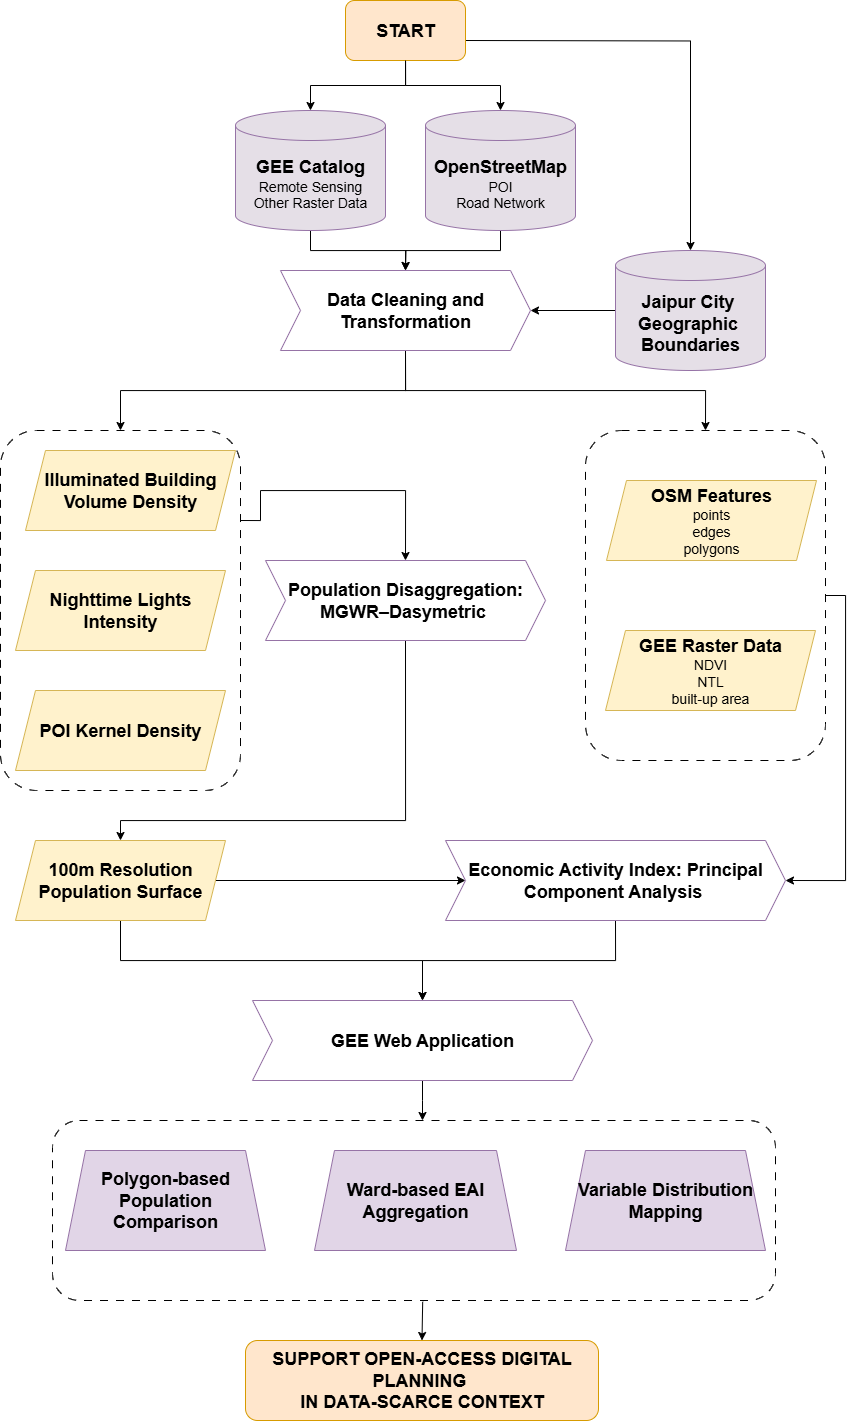

The diagram above was exported from draw.io. Its source (the exported page's mxGraphModel, read from the mxfile embedded in the PNG):
<mxGraphModel dx="1389" dy="713" grid="1" gridSize="10" guides="1" tooltips="1" connect="1" arrows="1" fold="1" page="1" pageScale="1" pageWidth="1654" pageHeight="2336" math="0" shadow="0">
  <root>
    <mxCell id="0" />
    <mxCell id="1" parent="0" />
    <mxCell id="114OkRVv3Xgc3e4qU7xZ-52" value="" style="rounded=1;whiteSpace=wrap;html=1;fillColor=none;dashed=1;dashPattern=8 8;" vertex="1" parent="1">
      <mxGeometry x="405" y="460" width="240" height="360" as="geometry" />
    </mxCell>
    <mxCell id="114OkRVv3Xgc3e4qU7xZ-84" value="" style="rounded=1;whiteSpace=wrap;html=1;fillColor=none;dashed=1;dashPattern=8 8;" vertex="1" parent="1">
      <mxGeometry x="457" y="1150" width="723" height="180" as="geometry" />
    </mxCell>
    <mxCell id="114OkRVv3Xgc3e4qU7xZ-62" style="edgeStyle=orthogonalEdgeStyle;rounded=0;orthogonalLoop=1;jettySize=auto;html=1;exitX=1;exitY=0.5;exitDx=0;exitDy=0;entryX=1;entryY=0.5;entryDx=0;entryDy=0;" edge="1" parent="1" source="114OkRVv3Xgc3e4qU7xZ-39" target="114OkRVv3Xgc3e4qU7xZ-60">
      <mxGeometry relative="1" as="geometry" />
    </mxCell>
    <mxCell id="114OkRVv3Xgc3e4qU7xZ-39" value="" style="rounded=1;whiteSpace=wrap;html=1;fillColor=none;dashed=1;dashPattern=8 8;" vertex="1" parent="1">
      <mxGeometry x="990" y="460" width="240" height="330" as="geometry" />
    </mxCell>
    <mxCell id="114OkRVv3Xgc3e4qU7xZ-23" style="edgeStyle=orthogonalEdgeStyle;rounded=0;orthogonalLoop=1;jettySize=auto;html=1;exitX=0.5;exitY=1;exitDx=0;exitDy=0;exitPerimeter=0;entryX=0.5;entryY=0;entryDx=0;entryDy=0;" edge="1" parent="1" source="114OkRVv3Xgc3e4qU7xZ-2" target="114OkRVv3Xgc3e4qU7xZ-20">
      <mxGeometry relative="1" as="geometry" />
    </mxCell>
    <mxCell id="114OkRVv3Xgc3e4qU7xZ-2" value="&lt;font style=&quot;font-size: 18px;&quot;&gt;&lt;b&gt;OpenStreetMap&lt;/b&gt;&lt;/font&gt;&lt;div&gt;&lt;font style=&quot;font-size: 14px;&quot;&gt;POI&lt;/font&gt;&lt;br&gt;&lt;div&gt;&lt;font style=&quot;font-size: 14px;&quot;&gt;Road Network&lt;/font&gt;&lt;/div&gt;&lt;/div&gt;" style="shape=cylinder3;whiteSpace=wrap;html=1;boundedLbl=1;backgroundOutline=1;size=15;fillColor=#E5DFE7;strokeColor=#9673a6;" vertex="1" parent="1">
      <mxGeometry x="830" y="140" width="150" height="120" as="geometry" />
    </mxCell>
    <mxCell id="114OkRVv3Xgc3e4qU7xZ-24" style="edgeStyle=orthogonalEdgeStyle;rounded=0;orthogonalLoop=1;jettySize=auto;html=1;exitX=0.5;exitY=1;exitDx=0;exitDy=0;exitPerimeter=0;" edge="1" parent="1" source="114OkRVv3Xgc3e4qU7xZ-3">
      <mxGeometry relative="1" as="geometry">
        <mxPoint x="809.9999999999999" y="300" as="targetPoint" />
      </mxGeometry>
    </mxCell>
    <mxCell id="114OkRVv3Xgc3e4qU7xZ-3" value="&lt;span style=&quot;font-size: 18px;&quot;&gt;&lt;b&gt;GEE Catalog&lt;/b&gt;&lt;/span&gt;&lt;br&gt;&lt;div&gt;&lt;span style=&quot;font-size: 14px;&quot;&gt;Remote Sensing&lt;/span&gt;&lt;br&gt;&lt;div&gt;&lt;font style=&quot;font-size: 14px;&quot;&gt;Other Raster Data&lt;/font&gt;&lt;/div&gt;&lt;/div&gt;" style="shape=cylinder3;whiteSpace=wrap;html=1;boundedLbl=1;backgroundOutline=1;size=15;fillColor=#E5DFE7;strokeColor=#9673a6;" vertex="1" parent="1">
      <mxGeometry x="640" y="140" width="150" height="120" as="geometry" />
    </mxCell>
    <mxCell id="114OkRVv3Xgc3e4qU7xZ-11" style="edgeStyle=orthogonalEdgeStyle;rounded=0;orthogonalLoop=1;jettySize=auto;html=1;exitX=1;exitY=0.5;exitDx=0;exitDy=0;entryX=0.5;entryY=0;entryDx=0;entryDy=0;entryPerimeter=0;" edge="1" parent="1" target="114OkRVv3Xgc3e4qU7xZ-14">
      <mxGeometry relative="1" as="geometry">
        <mxPoint x="1090" y="190" as="targetPoint" />
        <mxPoint x="870" y="70.00000000000011" as="sourcePoint" />
      </mxGeometry>
    </mxCell>
    <mxCell id="114OkRVv3Xgc3e4qU7xZ-17" style="edgeStyle=orthogonalEdgeStyle;rounded=0;orthogonalLoop=1;jettySize=auto;html=1;" edge="1" parent="1" source="114OkRVv3Xgc3e4qU7xZ-13" target="114OkRVv3Xgc3e4qU7xZ-2">
      <mxGeometry relative="1" as="geometry" />
    </mxCell>
    <mxCell id="114OkRVv3Xgc3e4qU7xZ-13" value="&lt;font style=&quot;font-size: 18px;&quot;&gt;&lt;b&gt;START&lt;/b&gt;&lt;/font&gt;" style="rounded=1;whiteSpace=wrap;html=1;fillColor=#ffe6cc;strokeColor=#d79b00;" vertex="1" parent="1">
      <mxGeometry x="750" y="30" width="120" height="60" as="geometry" />
    </mxCell>
    <mxCell id="114OkRVv3Xgc3e4qU7xZ-26" style="edgeStyle=orthogonalEdgeStyle;rounded=0;orthogonalLoop=1;jettySize=auto;html=1;exitX=0;exitY=0.5;exitDx=0;exitDy=0;exitPerimeter=0;" edge="1" parent="1" source="114OkRVv3Xgc3e4qU7xZ-14" target="114OkRVv3Xgc3e4qU7xZ-20">
      <mxGeometry relative="1" as="geometry" />
    </mxCell>
    <mxCell id="114OkRVv3Xgc3e4qU7xZ-14" value="&lt;span style=&quot;font-size: 18px;&quot;&gt;&lt;b&gt;Jaipur City&amp;nbsp;&lt;/b&gt;&lt;/span&gt;&lt;div&gt;&lt;span style=&quot;font-size: 18px;&quot;&gt;&lt;b&gt;Geographic&amp;nbsp;&lt;/b&gt;&lt;/span&gt;&lt;/div&gt;&lt;div&gt;&lt;span style=&quot;font-size: 18px;&quot;&gt;&lt;b&gt;Boundaries&lt;/b&gt;&lt;/span&gt;&lt;/div&gt;" style="shape=cylinder3;whiteSpace=wrap;html=1;boundedLbl=1;backgroundOutline=1;size=15;fillColor=#E5DFE7;strokeColor=#9673a6;" vertex="1" parent="1">
      <mxGeometry x="1020" y="280" width="150" height="120" as="geometry" />
    </mxCell>
    <mxCell id="114OkRVv3Xgc3e4qU7xZ-16" style="edgeStyle=orthogonalEdgeStyle;rounded=0;orthogonalLoop=1;jettySize=auto;html=1;exitX=0.5;exitY=1;exitDx=0;exitDy=0;entryX=0.5;entryY=0;entryDx=0;entryDy=0;entryPerimeter=0;" edge="1" parent="1" source="114OkRVv3Xgc3e4qU7xZ-13" target="114OkRVv3Xgc3e4qU7xZ-3">
      <mxGeometry relative="1" as="geometry" />
    </mxCell>
    <mxCell id="114OkRVv3Xgc3e4qU7xZ-47" style="edgeStyle=orthogonalEdgeStyle;rounded=0;orthogonalLoop=1;jettySize=auto;html=1;exitX=0.5;exitY=1;exitDx=0;exitDy=0;entryX=0.5;entryY=0;entryDx=0;entryDy=0;" edge="1" parent="1" source="114OkRVv3Xgc3e4qU7xZ-20" target="114OkRVv3Xgc3e4qU7xZ-39">
      <mxGeometry relative="1" as="geometry">
        <mxPoint x="1105" y="440" as="targetPoint" />
      </mxGeometry>
    </mxCell>
    <mxCell id="114OkRVv3Xgc3e4qU7xZ-53" style="edgeStyle=orthogonalEdgeStyle;rounded=0;orthogonalLoop=1;jettySize=auto;html=1;exitX=0.5;exitY=1;exitDx=0;exitDy=0;entryX=0.5;entryY=0;entryDx=0;entryDy=0;" edge="1" parent="1" source="114OkRVv3Xgc3e4qU7xZ-20" target="114OkRVv3Xgc3e4qU7xZ-52">
      <mxGeometry relative="1" as="geometry" />
    </mxCell>
    <mxCell id="114OkRVv3Xgc3e4qU7xZ-20" value="&lt;font style=&quot;font-size: 18px;&quot;&gt;&lt;b&gt;Data Cleaning and  Transformation&lt;/b&gt;&lt;/font&gt;" style="shape=step;perimeter=stepPerimeter;whiteSpace=wrap;html=1;fixedSize=1;fillColor=#FFFFFF;strokeColor=#9673a6;" vertex="1" parent="1">
      <mxGeometry x="685" y="300" width="250" height="80" as="geometry" />
    </mxCell>
    <mxCell id="114OkRVv3Xgc3e4qU7xZ-29" value="&lt;font style=&quot;font-size: 18px;&quot;&gt;&lt;b&gt;Illuminated Building Volume Density&lt;/b&gt;&lt;/font&gt;" style="shape=parallelogram;perimeter=parallelogramPerimeter;whiteSpace=wrap;html=1;fixedSize=1;fillColor=#fff2cc;strokeColor=#d6b656;" vertex="1" parent="1">
      <mxGeometry x="430" y="480" width="210" height="80" as="geometry" />
    </mxCell>
    <mxCell id="114OkRVv3Xgc3e4qU7xZ-30" value="&lt;span style=&quot;font-size: 18px;&quot;&gt;&lt;b&gt;Nighttime Lights Intensity&lt;/b&gt;&lt;/span&gt;" style="shape=parallelogram;perimeter=parallelogramPerimeter;whiteSpace=wrap;html=1;fixedSize=1;fillColor=#fff2cc;strokeColor=#d6b656;" vertex="1" parent="1">
      <mxGeometry x="420" y="600" width="210" height="80" as="geometry" />
    </mxCell>
    <mxCell id="114OkRVv3Xgc3e4qU7xZ-31" value="&lt;span style=&quot;font-size: 18px;&quot;&gt;&lt;b&gt;POI Kernel Density&lt;/b&gt;&lt;/span&gt;" style="shape=parallelogram;perimeter=parallelogramPerimeter;whiteSpace=wrap;html=1;fixedSize=1;fillColor=#fff2cc;strokeColor=#d6b656;" vertex="1" parent="1">
      <mxGeometry x="420" y="720" width="210" height="80" as="geometry" />
    </mxCell>
    <mxCell id="114OkRVv3Xgc3e4qU7xZ-36" value="&lt;span style=&quot;font-size: 18px;&quot;&gt;&lt;b&gt;OSM Features&lt;/b&gt;&lt;/span&gt;&lt;br&gt;&lt;div&gt;&lt;font style=&quot;font-size: 14px;&quot;&gt;points&lt;/font&gt;&lt;/div&gt;&lt;div&gt;&lt;font style=&quot;font-size: 14px;&quot;&gt;edges&lt;/font&gt;&lt;/div&gt;&lt;div&gt;&lt;font style=&quot;font-size: 14px;&quot;&gt;polygons&lt;/font&gt;&lt;/div&gt;" style="shape=parallelogram;perimeter=parallelogramPerimeter;whiteSpace=wrap;html=1;fixedSize=1;fillColor=#fff2cc;strokeColor=#d6b656;" vertex="1" parent="1">
      <mxGeometry x="1011" y="510" width="210" height="80" as="geometry" />
    </mxCell>
    <mxCell id="114OkRVv3Xgc3e4qU7xZ-37" value="&lt;span style=&quot;font-size: 18px;&quot;&gt;&lt;b&gt;GEE Raster Data&lt;/b&gt;&lt;/span&gt;&lt;br&gt;&lt;div&gt;&lt;font style=&quot;font-size: 14px;&quot;&gt;NDVI&lt;/font&gt;&lt;/div&gt;&lt;div&gt;&lt;font style=&quot;font-size: 14px;&quot;&gt;NTL&lt;/font&gt;&lt;/div&gt;&lt;div&gt;&lt;font style=&quot;font-size: 14px;&quot;&gt;built-up area&lt;/font&gt;&lt;/div&gt;" style="shape=parallelogram;perimeter=parallelogramPerimeter;whiteSpace=wrap;html=1;fixedSize=1;fillColor=#fff2cc;strokeColor=#d6b656;" vertex="1" parent="1">
      <mxGeometry x="1010" y="660" width="210" height="80" as="geometry" />
    </mxCell>
    <mxCell id="114OkRVv3Xgc3e4qU7xZ-65" style="edgeStyle=orthogonalEdgeStyle;rounded=0;orthogonalLoop=1;jettySize=auto;html=1;exitX=1;exitY=0.5;exitDx=0;exitDy=0;entryX=0;entryY=0.5;entryDx=0;entryDy=0;" edge="1" parent="1" source="114OkRVv3Xgc3e4qU7xZ-38" target="114OkRVv3Xgc3e4qU7xZ-60">
      <mxGeometry relative="1" as="geometry" />
    </mxCell>
    <mxCell id="114OkRVv3Xgc3e4qU7xZ-70" style="edgeStyle=orthogonalEdgeStyle;rounded=0;orthogonalLoop=1;jettySize=auto;html=1;exitX=0.5;exitY=1;exitDx=0;exitDy=0;" edge="1" parent="1" source="114OkRVv3Xgc3e4qU7xZ-38" target="114OkRVv3Xgc3e4qU7xZ-66">
      <mxGeometry relative="1" as="geometry" />
    </mxCell>
    <mxCell id="114OkRVv3Xgc3e4qU7xZ-38" value="&lt;span style=&quot;font-size: 18px;&quot;&gt;&lt;b&gt;100m Resolution Population Surface&lt;/b&gt;&lt;/span&gt;" style="shape=parallelogram;perimeter=parallelogramPerimeter;whiteSpace=wrap;html=1;fixedSize=1;fillColor=#fff2cc;strokeColor=#d6b656;" vertex="1" parent="1">
      <mxGeometry x="420" y="870" width="210" height="80" as="geometry" />
    </mxCell>
    <mxCell id="114OkRVv3Xgc3e4qU7xZ-64" style="edgeStyle=orthogonalEdgeStyle;rounded=0;orthogonalLoop=1;jettySize=auto;html=1;exitX=0.5;exitY=1;exitDx=0;exitDy=0;entryX=0.5;entryY=0;entryDx=0;entryDy=0;" edge="1" parent="1" source="114OkRVv3Xgc3e4qU7xZ-43" target="114OkRVv3Xgc3e4qU7xZ-38">
      <mxGeometry relative="1" as="geometry">
        <Array as="points">
          <mxPoint x="810" y="850" />
          <mxPoint x="525" y="850" />
        </Array>
      </mxGeometry>
    </mxCell>
    <mxCell id="114OkRVv3Xgc3e4qU7xZ-43" value="&lt;font style=&quot;&quot;&gt;&lt;span style=&quot;font-size: 18px;&quot;&gt;&lt;b&gt;Population Disaggregation: MGWR–Dasymetric&lt;/b&gt;&lt;/span&gt;&lt;b style=&quot;font-size: 18px;&quot;&gt;&amp;nbsp;&lt;/b&gt;&lt;/font&gt;" style="shape=step;perimeter=stepPerimeter;whiteSpace=wrap;html=1;fixedSize=1;fillColor=#FFFFFF;strokeColor=#9673a6;" vertex="1" parent="1">
      <mxGeometry x="670" y="590" width="280" height="80" as="geometry" />
    </mxCell>
    <mxCell id="114OkRVv3Xgc3e4qU7xZ-68" style="edgeStyle=orthogonalEdgeStyle;rounded=0;orthogonalLoop=1;jettySize=auto;html=1;exitX=1;exitY=0.25;exitDx=0;exitDy=0;entryX=0.5;entryY=0;entryDx=0;entryDy=0;" edge="1" parent="1" source="114OkRVv3Xgc3e4qU7xZ-52" target="114OkRVv3Xgc3e4qU7xZ-43">
      <mxGeometry relative="1" as="geometry">
        <Array as="points">
          <mxPoint x="665" y="550" />
          <mxPoint x="665" y="520" />
          <mxPoint x="810" y="520" />
        </Array>
      </mxGeometry>
    </mxCell>
    <mxCell id="114OkRVv3Xgc3e4qU7xZ-71" style="edgeStyle=orthogonalEdgeStyle;rounded=0;orthogonalLoop=1;jettySize=auto;html=1;exitX=0.5;exitY=1;exitDx=0;exitDy=0;" edge="1" parent="1" source="114OkRVv3Xgc3e4qU7xZ-60" target="114OkRVv3Xgc3e4qU7xZ-66">
      <mxGeometry relative="1" as="geometry" />
    </mxCell>
    <mxCell id="114OkRVv3Xgc3e4qU7xZ-60" value="&lt;span style=&quot;font-size: 18px;&quot;&gt;&lt;b&gt;Economic Activity Index: Principal Component Analysis&amp;nbsp;&lt;/b&gt;&lt;/span&gt;" style="shape=step;perimeter=stepPerimeter;whiteSpace=wrap;html=1;fixedSize=1;fillColor=#FFFFFF;strokeColor=#9673a6;" vertex="1" parent="1">
      <mxGeometry x="850" y="870" width="340" height="80" as="geometry" />
    </mxCell>
    <mxCell id="114OkRVv3Xgc3e4qU7xZ-81" style="edgeStyle=orthogonalEdgeStyle;rounded=0;orthogonalLoop=1;jettySize=auto;html=1;exitX=0.5;exitY=1;exitDx=0;exitDy=0;" edge="1" parent="1" source="114OkRVv3Xgc3e4qU7xZ-66">
      <mxGeometry relative="1" as="geometry">
        <mxPoint x="827" y="1150" as="targetPoint" />
      </mxGeometry>
    </mxCell>
    <mxCell id="114OkRVv3Xgc3e4qU7xZ-66" value="&lt;span style=&quot;font-size: 18px;&quot;&gt;&lt;b&gt;GEE Web Application&lt;/b&gt;&lt;/span&gt;" style="shape=step;perimeter=stepPerimeter;whiteSpace=wrap;html=1;fixedSize=1;fillColor=#FFFFFF;strokeColor=#9673a6;" vertex="1" parent="1">
      <mxGeometry x="657" y="1030" width="340" height="80" as="geometry" />
    </mxCell>
    <mxCell id="114OkRVv3Xgc3e4qU7xZ-73" value="&lt;font style=&quot;font-size: 18px;&quot;&gt;&lt;b&gt;Polygon-based Population Comparison&lt;/b&gt;&lt;/font&gt;" style="shape=trapezoid;perimeter=trapezoidPerimeter;whiteSpace=wrap;html=1;fixedSize=1;fillColor=#e1d5e7;strokeColor=#9673a6;" vertex="1" parent="1">
      <mxGeometry x="470" y="1180" width="200" height="100" as="geometry" />
    </mxCell>
    <mxCell id="114OkRVv3Xgc3e4qU7xZ-75" value="&lt;span style=&quot;font-size: 18px;&quot;&gt;&lt;b&gt;Ward-based EAI Aggregation&lt;/b&gt;&lt;/span&gt;" style="shape=trapezoid;perimeter=trapezoidPerimeter;whiteSpace=wrap;html=1;fixedSize=1;fillColor=#e1d5e7;strokeColor=#9673a6;" vertex="1" parent="1">
      <mxGeometry x="719" y="1180" width="202" height="100" as="geometry" />
    </mxCell>
    <mxCell id="114OkRVv3Xgc3e4qU7xZ-76" value="&lt;span style=&quot;font-size: 18px;&quot;&gt;&lt;b&gt;Variable Distribution Mapping&lt;/b&gt;&lt;/span&gt;" style="shape=trapezoid;perimeter=trapezoidPerimeter;whiteSpace=wrap;html=1;fixedSize=1;fillColor=#e1d5e7;strokeColor=#9673a6;" vertex="1" parent="1">
      <mxGeometry x="970" y="1180" width="200" height="100" as="geometry" />
    </mxCell>
    <mxCell id="114OkRVv3Xgc3e4qU7xZ-83" value="&lt;span style=&quot;font-size: 18px;&quot;&gt;&lt;b&gt;SUPPORT OPEN-ACCESS DIGITAL PLANNING&amp;nbsp;&lt;/b&gt;&lt;/span&gt;&lt;div&gt;&lt;span style=&quot;font-size: 18px;&quot;&gt;&lt;b&gt;IN DATA-SCARCE CONTEXT&lt;/b&gt;&lt;/span&gt;&lt;/div&gt;" style="rounded=1;whiteSpace=wrap;html=1;fillColor=#ffe6cc;strokeColor=#d79b00;" vertex="1" parent="1">
      <mxGeometry x="650" y="1370" width="353" height="80" as="geometry" />
    </mxCell>
    <mxCell id="114OkRVv3Xgc3e4qU7xZ-91" value="" style="endArrow=classic;html=1;rounded=0;exitX=0.512;exitY=1.007;exitDx=0;exitDy=0;entryX=0.5;entryY=0;entryDx=0;entryDy=0;exitPerimeter=0;" edge="1" parent="1" source="114OkRVv3Xgc3e4qU7xZ-84" target="114OkRVv3Xgc3e4qU7xZ-83">
      <mxGeometry width="50" height="50" relative="1" as="geometry">
        <mxPoint x="890" y="1300" as="sourcePoint" />
        <mxPoint x="840" y="1350" as="targetPoint" />
      </mxGeometry>
    </mxCell>
  </root>
</mxGraphModel>